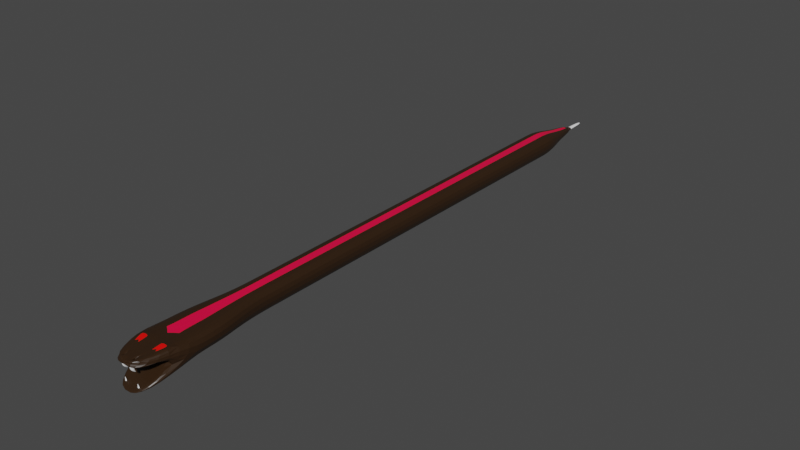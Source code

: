 # Source: SimpleSnake.blend  (saved by Blender 3.1.7; exported with 4.5.12 LTS)
import bpy
from mathutils import Matrix  # noqa: F401  (used for matrix-valued properties, if any)

bpy.ops.wm.read_factory_settings(use_empty=True)
scene = bpy.context.scene
scene.name = 'Scene'

# ---- collections
col_collection = bpy.data.collections.new('Collection'); scene.collection.children.link(col_collection)

# ---- materials (node trees are filled in below, after node groups)
mat_skin = bpy.data.materials.new('Skin')
mat_skin.alpha_threshold = 0.0
mat_skin.use_transparent_shadow = False
mat_skin.line_color = (0.0, 0.0, 0.0, 1.0)
mat_eyes = bpy.data.materials.new('Eyes')
mat_eyes.alpha_threshold = 0.0
mat_eyes.use_transparent_shadow = False
mat_eyes.line_color = (0.0, 0.0, 0.0, 1.0)
mat_teeth = bpy.data.materials.new('Teeth')
mat_teeth.use_transparent_shadow = False
mat_skintop = bpy.data.materials.new('SkinTop')
mat_skintop.use_transparent_shadow = False

# ---- material node trees
mat_skin.use_nodes = True; mat_skin.node_tree.nodes.clear()
_N = mat_skin.node_tree.nodes; _L = mat_skin.node_tree.links
n0 = _N.new('ShaderNodeOutputMaterial'); n0.name = 'Material Output'; n0.location = (300, 300)
n1 = _N.new('ShaderNodeBsdfPrincipled'); n1.name = 'Principled BSDF'; n1.location = (10, 300)
n1.distribution = 'GGX'
n1.subsurface_method = 'RANDOM_WALK_SKIN'
n1.inputs[0].default_value = (0.02892, 0.0133, 0.004398, 1.0)
n1.inputs[2].default_value = 0.4
n1.inputs[3].default_value = 1.45
n1.inputs[27].default_value = (0.0, 0.0, 0.0, 1.0)
n1.inputs[28].default_value = 1.0
_L.new(n1.outputs[0], n0.inputs[0])
n0.is_active_output = True
mat_eyes.use_nodes = True; mat_eyes.node_tree.nodes.clear()
_N = mat_eyes.node_tree.nodes; _L = mat_eyes.node_tree.links
n0 = _N.new('ShaderNodeOutputMaterial'); n0.name = 'Material Output'; n0.location = (300, 300)
n1 = _N.new('ShaderNodeBsdfPrincipled'); n1.name = 'Principled BSDF'; n1.location = (10, 300)
n1.distribution = 'GGX'
n1.subsurface_method = 'RANDOM_WALK_SKIN'
n1.inputs[0].default_value = (1.0, 0.00176, 0.0, 1.0)
n1.inputs[2].default_value = 0.4
n1.inputs[3].default_value = 1.45
n1.inputs[27].default_value = (0.0, 0.0, 0.0, 1.0)
n1.inputs[28].default_value = 1.0
_L.new(n1.outputs[0], n0.inputs[0])
n0.is_active_output = True
mat_teeth.use_nodes = True; mat_teeth.node_tree.nodes.clear()
_N = mat_teeth.node_tree.nodes; _L = mat_teeth.node_tree.links
n0 = _N.new('ShaderNodeBsdfPrincipled'); n0.name = 'Principled BSDF'; n0.location = (10, 300)
n0.distribution = 'GGX'
n0.subsurface_method = 'RANDOM_WALK_SKIN'
n0.inputs[0].default_value = (1.0, 1.0, 1.0, 1.0)
n0.inputs[3].default_value = 1.45
n0.inputs[27].default_value = (0.0, 0.0, 0.0, 1.0)
n0.inputs[28].default_value = 1.0
n1 = _N.new('ShaderNodeOutputMaterial'); n1.name = 'Material Output'; n1.location = (300, 300)
_L.new(n0.outputs[0], n1.inputs[0])
n1.is_active_output = True
mat_skintop.use_nodes = True; mat_skintop.node_tree.nodes.clear()
_N = mat_skintop.node_tree.nodes; _L = mat_skintop.node_tree.links
n0 = _N.new('ShaderNodeBsdfPrincipled'); n0.name = 'Principled BSDF'; n0.location = (10, 300)
n0.distribution = 'GGX'
n0.subsurface_method = 'RANDOM_WALK_SKIN'
n0.inputs[0].default_value = (1.0, 0.0, 0.05809, 1.0)
n0.inputs[3].default_value = 1.45
n0.inputs[27].default_value = (0.0, 0.0, 0.0, 1.0)
n0.inputs[28].default_value = 1.0
n1 = _N.new('ShaderNodeOutputMaterial'); n1.name = 'Material Output'; n1.location = (300, 300)
_L.new(n0.outputs[0], n1.inputs[0])
n1.is_active_output = True

# ---- world
world_world = bpy.data.worlds.new('World'); scene.world = world_world
world_world.use_nodes = True; world_world.node_tree.nodes.clear()
_N = world_world.node_tree.nodes; _L = world_world.node_tree.links
n0 = _N.new('ShaderNodeOutputWorld'); n0.name = 'World Output'; n0.location = (300, 300)
n1 = _N.new('ShaderNodeBackground'); n1.name = 'Background'; n1.location = (10, 300)
n1.inputs[0].default_value = (0.05088, 0.05088, 0.05088, 1.0)
_L.new(n1.outputs[0], n0.inputs[0])
n0.is_active_output = True
world_world.color = (0.05088, 0.05088, 0.05088)
world_world.use_sun_shadow = False
world_world.sun_shadow_jitter_overblur = 0.0

# ---- meshes
me_cube = bpy.data.meshes.new('Cube')
me_cube.from_pydata([(0.01418, 1.464, 0.1213), (0.07763, 1.464, 0.003536), (0.01418, 1.214, 0.1213), (0.07763, 1.214, 0.003536), (-0.01418, 1.464, 0.1213), (-0.07763, 1.464, 0.003536), (-0.01418, 1.214, 0.1213), (-0.07763, 1.214, 0.003536), (0.07763, 1.722, 0.003536), (-0.07763, 1.722, 0.003536), (0.01418, 1.722, 0.1213), (-0.07763, 0.9566, 0.003536), (-0.01418, 0.9566, 0.1213), (0.01418, 0.9566, 0.1213), (0.07763, 0.9566, 0.003536), (-0.01418, 1.722, 0.1213), (0.07763, 1.966, 0.003536), (-0.07763, 1.966, 0.003536), (0.01418, 1.966, 0.1213), (-0.07763, 0.7125, 0.003536), (-0.01418, 0.7125, 0.1213), (0.01418, 0.7125, 0.1213), (0.07763, 0.7125, 0.003536), (-0.01418, 1.966, 0.1213), (0.07763, 2.242, 0.003536), (-0.07763, 2.242, 0.003536), (0.01418, 2.242, 0.1213), (-0.07763, 0.4366, 0.003536), (-0.01418, 0.435, 0.1213), (0.01418, 0.435, 0.1213), (0.07763, 0.4366, 0.003536), (-0.01418, 2.242, 0.1213), (0.07763, 2.486, 0.003536), (-0.07763, 2.486, 0.003536), (0.01418, 2.486, 0.1213), (-0.1229, 0.1925, 0.003536), (-0.0247, 0.1909, 0.1213), (0.0247, 0.1909, 0.1213), (0.1229, 0.1925, 0.003536), (-0.01418, 2.486, 0.1213), (0.07763, 2.666, 0.003536), (-0.07763, 2.666, 0.003536), (0.01418, 2.664, 0.1218), (-0.1229, 0.01206, 0.003536), (-0.0247, 0.02864, 0.1213), (0.0247, 0.02864, 0.1213), (0.1229, 0.01206, 0.003536), (-0.01418, 2.664, 0.1218), (-0.1229, 0.01206, 0.06242), (0.1229, 0.01206, 0.06242), (-0.0676, -0.181, 0.08616), (-0.0676, -0.181, 0.1058), (0.0676, -0.181, 0.1058), (0.0676, -0.181, 0.08616), (0.0676, -0.181, -0.03755), (0.0676, -0.181, -0.05093), (-0.0676, -0.181, -0.05093), (-0.0676, -0.181, -0.03755), (8.652e-10, 0.02864, 0.1213), (6.812e-10, -0.181, 0.1058), (-0.03342, -0.0207, 0.1233), (-0.07884, -0.0207, 0.1233), (-0.06687, -0.04408, 0.1186), (-0.05287, -0.04408, 0.1186), (0.07884, -0.0207, 0.1233), (0.03342, -0.0207, 0.1233), (0.05287, -0.04408, 0.1186), (0.06687, -0.04408, 0.1186), (0.04662, 2.774, 0.02706), (-0.04662, 2.774, 0.02706), (0.007068, 2.77, 0.09846), (-0.007068, 2.77, 0.09846), (0.01128, 2.919, 0.05613), (-0.01128, 2.919, 0.05613), (0.00673, 2.903, 0.0803), (-0.00673, 2.903, 0.0803), (-0.01418, 0.5745, 0.1213), (0.01418, 0.5745, 0.1213), (0.07763, 0.5745, 0.003536), (-0.07763, 0.5745, 0.003536), (-0.01418, 0.8345, 0.1213), (0.01418, 0.8345, 0.1213), (0.07763, 0.8345, 0.003536), (-0.07763, 0.8345, 0.003536), (-0.01418, 1.085, 0.1213), (0.01418, 1.085, 0.1213), (0.07763, 1.085, 0.003536), (-0.07763, 1.085, 0.003536), (-0.07763, 1.339, 0.003536), (0.01418, 1.339, 0.1213), (-0.01418, 1.339, 0.1213), (0.07763, 1.339, 0.003536), (0.07763, 1.593, 0.003536), (0.01418, 1.593, 0.1213), (-0.01418, 1.593, 0.1213), (-0.07763, 1.593, 0.003536), (0.07763, 1.844, 0.003536), (0.01418, 1.844, 0.1213), (-0.01418, 1.844, 0.1213), (-0.07763, 1.844, 0.003536), (-0.07763, 2.104, 0.003536), (0.07763, 2.104, 0.003536), (0.01418, 2.104, 0.1213), (-0.01418, 2.104, 0.1213), (-0.01418, 2.364, 0.1213), (-0.07763, 2.364, 0.003536), (0.07763, 2.364, 0.003536), (0.01418, 2.364, 0.1213), (0.07763, 2.576, 0.003536), (0.01418, 2.576, 0.1213), (-0.01418, 2.576, 0.1213), (-0.07763, 2.576, 0.003536), (0.0173, 2.844, 0.08832), (-0.0173, 2.844, 0.08832), (0.03363, 2.847, 0.03691), (-0.03363, 2.847, 0.03691), (0.1003, 0.3145, 0.003536), (-0.1003, 0.3145, 0.003536), (-0.01951, 0.3115, 0.1213), (0.01951, 0.3115, 0.1213), (8.652e-10, 0.1925, 0.1213), (6.812e-10, 0.01206, 0.06242), (6.812e-10, -0.181, -0.03755), (-0.03018, -0.1437, -0.01823), (-0.04744, -0.1437, -0.01823), (-0.04414, -0.1542, -0.02367), (-0.03018, -0.1542, -0.02367), (0.04744, -0.1437, -0.01823), (0.03018, -0.1437, -0.01823), (0.03018, -0.1542, -0.02367), (0.04414, -0.1542, -0.02367), (0.09528, -0.08449, 0.07429), (-0.09528, -0.08449, 0.07429), (6.812e-10, -0.181, 0.08616), (-0.08144, -0.1328, 0.08022), (0.08144, -0.1328, 0.08022), (6.812e-10, -0.08449, 0.07429), (6.812e-10, -0.1328, 0.08022), (0.0152, -0.1478, 0.08208), (0.03354, -0.1478, 0.08208), (0.0307, -0.166, 0.0843), (0.0152, -0.166, 0.0843), (-0.03354, -0.1478, 0.08208), (-0.0152, -0.1478, 0.08208), (-0.0152, -0.166, 0.0843), (-0.0307, -0.166, 0.0843), (0.03354, -0.1505, 0.06063), (0.0152, -0.1505, 0.06063), (0.0152, -0.1686, 0.06285), (0.0307, -0.1686, 0.06285), (-0.0152, -0.1505, 0.06063), (-0.03354, -0.1505, 0.06063), (-0.0307, -0.1686, 0.06285), (-0.0152, -0.1686, 0.06285), (0.03254, -0.1458, -0.01931), (0.03254, -0.1521, -0.02259), (0.04235, -0.1521, -0.02259), (0.04434, -0.1458, -0.01931), (-0.04434, -0.1458, -0.01931), (-0.04235, -0.1521, -0.02259), (-0.03254, -0.1521, -0.02259), (-0.03254, -0.1458, -0.01931), (0.03686, -0.1513, 0.002837), (0.03686, -0.1526, 0.002181), (0.03922, -0.1513, 0.002837), (0.03883, -0.1526, 0.002181), (-0.03922, -0.1513, 0.002837), (-0.03883, -0.1526, 0.002181), (-0.03686, -0.1513, 0.002837), (-0.03686, -0.1526, 0.002181), (0.02563, -0.1393, 0.04392), (0.02197, -0.1393, 0.04392), (0.02197, -0.1429, 0.04437), (0.02507, -0.1429, 0.04437), (-0.02197, -0.1393, 0.04392), (-0.02563, -0.1393, 0.04392), (-0.02507, -0.1429, 0.04437), (-0.02197, -0.1429, 0.04437), (-0.02916, -0.1507, 0.1086), (-0.02495, -0.1508, 0.1086), (-0.02464, -0.1394, 0.1097), (-0.02886, -0.1393, 0.1097), (0.02495, -0.1508, 0.1086), (0.02916, -0.1507, 0.1086), (0.02886, -0.1393, 0.1097), (0.02464, -0.1394, 0.1097), (-0.02495, -0.1497, 0.09673), (-0.02916, -0.1496, 0.09673), (-0.02886, -0.1382, 0.09779), (-0.02464, -0.1383, 0.09778), (0.02916, -0.1496, 0.09673), (0.02495, -0.1497, 0.09673), (0.02464, -0.1383, 0.09778), (0.02886, -0.1382, 0.09779), (0.07763, 1.339, 0.1213), (0.07763, 1.214, 0.1213), (-0.07763, 1.339, 0.1213), (-0.07763, 1.464, 0.1213), (-0.07763, 1.085, 0.1213), (-0.07763, 0.9566, 0.1213), (0.07763, 1.085, 0.1213), (0.07763, 1.593, 0.1213), (0.07763, 1.464, 0.1213), (-0.07763, 1.593, 0.1213), (-0.07763, 1.722, 0.1213), (-0.07763, 0.8345, 0.1213), (-0.07763, 0.7125, 0.1213), (0.07763, 0.8345, 0.1213), (0.07763, 0.9566, 0.1213), (0.07763, 1.844, 0.1213), (0.07763, 1.722, 0.1213), (-0.07763, 1.844, 0.1213), (-0.07763, 1.966, 0.1213), (0.07763, 2.104, 0.1213), (0.07763, 2.242, 0.1213), (-0.07763, 2.104, 0.1213), (-0.07763, 0.5745, 0.1213), (-0.07763, 0.4366, 0.1213), (0.07763, 0.5745, 0.1213), (0.07763, 0.7125, 0.1213), (-0.07763, 2.364, 0.1213), (-0.07763, 2.486, 0.1213), (-0.1003, 0.3145, 0.1213), (0.07763, 2.364, 0.1213), (0.07763, 2.486, 0.1213), (0.1003, 0.3145, 0.1213), (0.07763, 0.4366, 0.1213), (0.07763, 2.576, 0.1213), (-0.07763, 2.576, 0.1213), (-0.07763, 2.666, 0.1213), (-0.1229, 0.01206, 0.1213), (-0.1229, 0.1925, 0.1213), (0.1229, 0.01206, 0.1213), (0.1229, 0.1925, 0.1213), (-0.04662, 2.774, 0.09779), (0.07763, 2.666, 0.1213), (0.04662, 2.774, 0.09779), (-0.01128, 2.919, 0.06871), (0.01128, 2.919, 0.06871), (0.03363, 2.847, 0.08793), (-0.03363, 2.847, 0.08793), (-0.07763, 1.214, 0.1213), (0.07763, 1.966, 0.1213), (-0.07763, 2.242, 0.1213), (6.812e-10, 0.01206, 0.1213), (0.02064, 2.919, 0.04676), (-0.02064, 2.919, 0.04676), (0.02064, 2.919, 0.07808), (-0.02064, 2.919, 0.07808), (0.01128, 3.066, 0.05613), (-0.01128, 3.066, 0.05613), (0.01128, 3.066, 0.06871), (-0.01128, 3.066, 0.06871)], [], [(89, 90, 6, 2), (86, 200, 208, 14), (88, 196, 197, 5), (88, 91, 3, 7), (91, 194, 195, 3), (85, 84, 12, 13), (82, 207, 219, 22), (81, 80, 20, 21), (201, 92, 8, 210), (95, 203, 204, 9), (198, 87, 11, 199), (92, 95, 9, 8), (94, 93, 10, 15), (87, 86, 14, 11), (103, 102, 26, 31), (101, 100, 25, 24), (209, 96, 16, 242), (83, 82, 22, 19), (99, 211, 212, 17), (205, 83, 19, 206), (96, 99, 17, 16), (98, 97, 18, 23), (105, 220, 221, 33), (117, 116, 38, 35), (77, 76, 28, 29), (78, 218, 226, 30), (213, 101, 24, 214), (79, 78, 30, 27), (100, 215, 243, 25), (216, 79, 27, 217), (35, 38, 46, 43), (227, 108, 40, 235), (222, 117, 35, 231), (106, 105, 33, 32), (104, 107, 34, 39), (119, 118, 36, 120, 37), (116, 225, 233, 38), (223, 106, 32, 224), (49, 232, 52, 53, 135, 131), (41, 229, 234, 69), (111, 228, 229, 41), (231, 35, 43, 48, 230), (108, 111, 41, 40), (110, 109, 42, 47), (37, 120, 36, 44, 58, 45), (38, 233, 232, 49, 46), (46, 49, 54, 55), (53, 52, 59, 51, 50, 133), (230, 48, 132, 134, 50, 51), (141, 138, 147, 148), (60, 61, 62, 63), (55, 54, 122, 57, 56), (43, 46, 55, 56), (157, 154, 162, 164), (48, 43, 56, 57), (64, 65, 66, 67), (244, 230, 61, 60), (230, 51, 62, 61), (181, 178, 187, 188), (59, 244, 60, 63), (232, 244, 65, 64), (244, 59, 66, 65), (180, 181, 188, 189), (52, 232, 64, 67), (113, 112, 74, 75), (40, 41, 69, 68), (47, 42, 70, 71), (235, 40, 68, 236), (72, 73, 250, 249), (239, 114, 245, 247), (115, 240, 248, 246), (114, 115, 246, 245), (206, 19, 79, 216), (19, 22, 78, 79), (22, 219, 218, 78), (21, 20, 76, 77), (199, 11, 83, 205), (11, 14, 82, 83), (13, 12, 80, 81), (14, 208, 207, 82), (7, 3, 86, 87), (241, 7, 87, 198), (2, 6, 84, 85), (3, 195, 200, 86), (1, 202, 194, 91), (5, 1, 91, 88), (7, 241, 196, 88), (0, 4, 90, 89), (4, 0, 93, 94), (1, 5, 95, 92), (5, 197, 203, 95), (202, 1, 92, 201), (15, 10, 97, 98), (8, 9, 99, 96), (9, 204, 211, 99), (210, 8, 96, 209), (17, 212, 215, 100), (242, 16, 101, 213), (16, 17, 100, 101), (23, 18, 102, 103), (214, 24, 106, 223), (31, 26, 107, 104), (24, 25, 105, 106), (25, 243, 220, 105), (39, 34, 109, 110), (32, 33, 111, 108), (33, 221, 228, 111), (224, 32, 108, 227), (68, 69, 115, 114), (69, 234, 240, 115), (236, 68, 114, 239), (71, 70, 112, 113), (30, 226, 225, 116), (29, 28, 118, 119), (217, 27, 117, 222), (27, 30, 116, 117), (121, 48, 124, 123), (48, 57, 125, 124), (57, 122, 126, 125), (122, 121, 123, 126), (49, 121, 128, 127), (121, 122, 129, 128), (122, 54, 130, 129), (54, 49, 127, 130), (156, 157, 164, 165), (48, 121, 49, 131, 136, 132), (140, 141, 148, 149), (132, 136, 137, 134), (136, 131, 135, 137), (137, 135, 139, 138), (135, 53, 140, 139), (53, 133, 141, 140), (133, 137, 138, 141), (134, 137, 143, 142), (137, 133, 144, 143), (133, 50, 145, 144), (50, 134, 142, 145), (151, 150, 174, 175), (150, 153, 177, 174), (143, 144, 153, 150), (142, 143, 150, 151), (139, 140, 149, 146), (144, 145, 152, 153), (138, 139, 146, 147), (145, 142, 151, 152), (128, 129, 155, 154), (129, 130, 156, 155), (130, 127, 157, 156), (127, 128, 154, 157), (124, 125, 159, 158), (125, 126, 160, 159), (126, 123, 161, 160), (123, 124, 158, 161), (162, 163, 165, 164), (166, 167, 169, 168), (159, 160, 169, 167), (158, 159, 167, 166), (155, 156, 165, 163), (160, 161, 168, 169), (154, 155, 163, 162), (161, 158, 166, 168), (171, 170, 173, 172), (175, 174, 177, 176), (146, 149, 173, 170), (147, 146, 170, 171), (153, 152, 176, 177), (152, 151, 175, 176), (149, 148, 172, 173), (148, 147, 171, 172), (51, 59, 179, 178), (59, 63, 180, 179), (63, 62, 181, 180), (62, 51, 178, 181), (59, 52, 183, 182), (52, 67, 184, 183), (67, 66, 185, 184), (66, 59, 182, 185), (187, 186, 189, 188), (191, 190, 193, 192), (183, 184, 193, 190), (182, 183, 190, 191), (179, 180, 189, 186), (184, 185, 192, 193), (178, 179, 186, 187), (185, 182, 191, 192), (89, 2, 195, 194), (90, 4, 197, 196), (12, 84, 198, 199), (2, 85, 200, 195), (93, 0, 202, 201), (94, 15, 204, 203), (20, 80, 205, 206), (13, 81, 207, 208), (97, 10, 210, 209), (98, 23, 212, 211), (26, 102, 213, 214), (23, 103, 215, 212), (28, 76, 216, 217), (21, 77, 218, 219), (104, 39, 221, 220), (118, 28, 217, 222), (34, 107, 223, 224), (29, 119, 225, 226), (109, 34, 224, 227), (110, 47, 229, 228), (44, 36, 231, 230), (37, 45, 232, 233), (47, 71, 234, 229), (70, 42, 235, 236), (75, 74, 247, 248), (74, 112, 239, 247), (71, 113, 240, 234), (76, 20, 206, 216), (77, 29, 226, 218), (80, 12, 199, 205), (81, 21, 219, 207), (84, 6, 241, 198), (85, 13, 208, 200), (0, 89, 194, 202), (6, 90, 196, 241), (10, 93, 201, 210), (4, 94, 203, 197), (18, 97, 209, 242), (15, 98, 211, 204), (102, 18, 242, 213), (103, 31, 243, 215), (31, 104, 220, 243), (107, 26, 214, 223), (42, 109, 227, 235), (39, 110, 228, 221), (112, 70, 236, 239), (113, 75, 248, 240), (36, 118, 222, 231), (119, 37, 233, 225), (58, 44, 230, 244), (45, 58, 244, 232), (73, 72, 245, 246), (72, 238, 247, 245), (237, 73, 246, 248), (238, 237, 248, 247), (250, 252, 251, 249), (237, 238, 251, 252), (238, 72, 249, 251), (73, 237, 252, 250)])
me_cube.polygons.foreach_set('material_index', [3, 0, 0, 0, 0, 3, 0, 3, 0, 0, 0, 0, 3, 0, 3, 0, 0, 0, 0, 0, 0, 3, 0, 0, 3, 0, 0, 0, 0, 0, 0, 0, 0, 0, 3, 3, 0, 0, 0, 0, 0, 0, 0, 3, 3, 0, 0, 0, 0, 2, 1, 0, 0, 2, 0, 1, 0, 0, 0, 0, 0, 0, 0, 0, 3, 0, 3, 0, 2, 0, 0, 0, 0, 0, 0, 3, 0, 0, 3, 0, 0, 0, 3, 0, 0, 0, 0, 3, 3, 0, 0, 0, 3, 0, 0, 0, 0, 0, 0, 3, 0, 3, 0, 0, 3, 0, 0, 0, 0, 0, 0, 3, 0, 3, 0, 0, 0, 0, 0, 0, 0, 0, 0, 0, 2, 0, 2, 0, 0, 0, 0, 0, 0, 0, 0, 0, 0, 2, 2, 2, 2, 2, 2, 2, 2, 0, 0, 0, 0, 0, 0, 0, 0, 2, 2, 2, 2, 2, 2, 2, 2, 2, 2, 2, 2, 2, 2, 2, 2, 0, 0, 0, 0, 0, 0, 0, 0, 0, 0, 0, 0, 0, 0, 0, 0, 0, 0, 0, 0, 0, 0, 0, 0, 0, 0, 0, 0, 0, 0, 0, 0, 0, 0, 0, 0, 0, 0, 0, 0, 0, 0, 0, 0, 0, 0, 0, 0, 0, 0, 0, 0, 0, 0, 0, 0, 0, 0, 0, 0, 0, 0, 0, 0, 0, 0, 0, 0, 0, 0, 0, 2, 2, 2, 2])
_uv = me_cube.uv_layers.new(name='UVMap')
_uv.uv.foreach_set('vector', [0.6517, 0.625, 0.8483, 0.625, 0.8483, 0.75, 0.6517, 0.75, 0.375, 0.75, 0.625, 0.75, 0.625, 0.75, 0.375, 0.75, 0.375, 0.125, 0.625, 0.125, 0.625, 0.25, 0.375, 0.25, 0.125, 0.625, 0.375, 0.625, 0.375, 0.75, 0.125, 0.75, 0.375, 0.625, 0.625, 0.625, 0.625, 0.75, 0.375, 0.75, 0.6517, 0.75, 0.8483, 0.75, 0.8483, 0.75, 0.6517, 0.75, 0.375, 0.75, 0.625, 0.75, 0.625, 0.75, 0.375, 0.75, 0.6517, 0.75, 0.8483, 0.75, 0.8483, 0.75, 0.6517, 0.75, 0.625, 0.5, 0.375, 0.5, 0.375, 0.5, 0.625, 0.5, 0.375, 0.25, 0.625, 0.25, 0.625, 0.25, 0.375, 0.25, 0.625, 0.0, 0.375, 0.0, 0.375, 0.0, 0.625, 0.0, 0.375, 0.5, 0.125, 0.5, 0.125, 0.5, 0.375, 0.5, 0.8483, 0.5, 0.6517, 0.5, 0.6517, 0.5, 0.8483, 0.5, 0.125, 0.75, 0.375, 0.75, 0.375, 0.75, 0.125, 0.75, 0.8483, 0.5, 0.6517, 0.5, 0.6517, 0.5, 0.8483, 0.5, 0.375, 0.5, 0.125, 0.5, 0.125, 0.5, 0.375, 0.5, 0.625, 0.5, 0.375, 0.5, 0.375, 0.5, 0.625, 0.5, 0.125, 0.75, 0.375, 0.75, 0.375, 0.75, 0.125, 0.75, 0.375, 0.25, 0.625, 0.25, 0.625, 0.25, 0.375, 0.25, 0.625, 0.0, 0.375, 0.0, 0.375, 0.0, 0.625, 0.0, 0.375, 0.5, 0.125, 0.5, 0.125, 0.5, 0.375, 0.5, 0.8483, 0.5, 0.6517, 0.5, 0.6517, 0.5, 0.8483, 0.5, 0.375, 0.25, 0.625, 0.25, 0.625, 0.25, 0.375, 0.25, 0.125, 0.75, 0.375, 0.75, 0.375, 0.75, 0.125, 0.75, 0.6517, 0.75, 0.8483, 0.75, 0.8481, 0.75, 0.6517, 0.75, 0.375, 0.75, 0.625, 0.75, 0.625, 0.75, 0.375, 0.75, 0.625, 0.5, 0.375, 0.5, 0.375, 0.5, 0.625, 0.5, 0.125, 0.75, 0.375, 0.75, 0.375, 0.75, 0.125, 0.75, 0.375, 0.25, 0.625, 0.25, 0.625, 0.25, 0.375, 0.25, 0.625, 0.0, 0.375, 0.0, 0.375, 0.0, 0.625, 0.0, 0.125, 0.75, 0.375, 0.75, 0.375, 0.75, 0.125, 0.75, 0.625, 0.5, 0.375, 0.5, 0.375, 0.5, 0.625, 0.5, 0.625, 0.0, 0.375, 0.0, 0.375, 0.0, 0.625, 0.0, 0.375, 0.5, 0.125, 0.5, 0.125, 0.5, 0.375, 0.5, 0.8483, 0.5, 0.6517, 0.5, 0.6517, 0.5, 0.8483, 0.5, 0.6457, 0.75, 0.8543, 0.75, 0.858, 0.75, 0.75, 0.75, 0.642, 0.75, 0.375, 0.75, 0.625, 0.75, 0.625, 0.75, 0.375, 0.75, 0.625, 0.5, 0.375, 0.5, 0.375, 0.5, 0.625, 0.5, 0.5, 0.75, 0.625, 0.75, 0.625, 0.75, 0.5, 0.75, 0.5, 0.75, 0.5, 0.75, 0.375, 0.25, 0.625, 0.25, 0.625, 0.25, 0.375, 0.25, 0.375, 0.25, 0.625, 0.25, 0.625, 0.25, 0.375, 0.25, 0.625, 0.0, 0.375, 0.0, 0.375, 0.0, 0.5, 0.0, 0.625, 0.0, 0.375, 0.5, 0.125, 0.5, 0.125, 0.5, 0.375, 0.5, 0.8483, 0.5, 0.6517, 0.5, 0.6517, 0.5, 0.8479, 0.5, 0.642, 0.75, 0.75, 0.75, 0.858, 0.75, 0.8074, 0.75, 0.7448, 0.75, 0.6414, 0.75, 0.375, 0.75, 0.625, 0.75, 0.625, 0.75, 0.5, 0.75, 0.375, 0.75, 0.375, 0.75, 0.5, 0.75, 0.5, 0.75, 0.375, 0.75, 0.5, 0.75, 0.625, 0.75, 0.625, 0.875, 0.625, 1.0, 0.5, 1.0, 0.5, 0.875, 0.625, 0.0, 0.5, 0.0, 0.5, 0.0, 0.5, 0.0, 0.5, 0.0, 0.625, 0.0, 0.5, 0.8486, 0.5, 0.85, 0.5, 0.85, 0.5, 0.8486, 0.7878, 0.75, 0.8368, 0.75, 0.8196, 0.75, 0.8048, 0.75, 0.375, 0.75, 0.5, 0.75, 0.5, 0.875, 0.5, 1.0, 0.375, 1.0, 0.125, 0.75, 0.375, 0.75, 0.375, 0.75, 0.125, 0.75, 0.5, 0.7947, 0.5, 0.8312, 0.5, 0.8312, 0.5, 0.7947, 0.5, 0.0, 0.375, 0.0, 0.375, 0.0, 0.5, 0.0, 0.6632, 0.75, 0.7122, 0.75, 0.6952, 0.75, 0.6804, 0.75, 0.75, 0.75, 0.875, 0.75, 0.8368, 0.75, 0.7878, 0.75, 0.875, 0.75, 0.875, 0.75, 0.8196, 0.75, 0.8368, 0.75, 0.8153, 0.75, 0.8626, 0.75, 0.8626, 0.75, 0.8153, 0.75, 0.75, 0.75, 0.75, 0.75, 0.7878, 0.75, 0.8048, 0.75, 0.6875, 0.75, 0.75, 0.75, 0.7122, 0.75, 0.6632, 0.75, 0.75, 0.75, 0.75, 0.75, 0.6952, 0.75, 0.7122, 0.75, 0.8099, 0.75, 0.8153, 0.75, 0.8153, 0.75, 0.8099, 0.75, 0.625, 0.75, 0.625, 0.75, 0.6632, 0.75, 0.6804, 0.75, 0.814, 0.5, 0.6861, 0.5, 0.7132, 0.5, 0.7868, 0.5, 0.375, 0.5, 0.125, 0.5, 0.125, 0.5, 0.375, 0.5, 0.8479, 0.5, 0.6517, 0.5, 0.6689, 0.5, 0.8311, 0.5, 0.625, 0.5, 0.375, 0.5, 0.375, 0.5, 0.625, 0.5, 0.4498, 0.4433, 0.4498, 0.3067, 0.4498, 0.3067, 0.4498, 0.4433, 0.625, 0.5, 0.375, 0.5, 0.375, 0.5, 0.625, 0.5, 0.375, 0.25, 0.625, 0.25, 0.625, 0.25, 0.375, 0.25, 0.375, 0.5, 0.125, 0.5, 0.125, 0.5, 0.375, 0.5, 0.625, 0.0, 0.375, 0.0, 0.375, 0.0, 0.625, 0.0, 0.125, 0.75, 0.375, 0.75, 0.375, 0.75, 0.125, 0.75, 0.375, 0.75, 0.625, 0.75, 0.625, 0.75, 0.375, 0.75, 0.6517, 0.75, 0.8483, 0.75, 0.8483, 0.75, 0.6517, 0.75, 0.625, 0.0, 0.375, 0.0, 0.375, 0.0, 0.625, 0.0, 0.125, 0.75, 0.375, 0.75, 0.375, 0.75, 0.125, 0.75, 0.6517, 0.75, 0.8483, 0.75, 0.8483, 0.75, 0.6517, 0.75, 0.375, 0.75, 0.625, 0.75, 0.625, 0.75, 0.375, 0.75, 0.125, 0.75, 0.375, 0.75, 0.375, 0.75, 0.125, 0.75, 0.625, 0.0, 0.375, 0.0, 0.375, 0.0, 0.625, 0.0, 0.6517, 0.75, 0.8483, 0.75, 0.8483, 0.75, 0.6517, 0.75, 0.375, 0.75, 0.625, 0.75, 0.625, 0.75, 0.375, 0.75, 0.375, 0.5, 0.625, 0.5, 0.625, 0.625, 0.375, 0.625, 0.125, 0.5, 0.375, 0.5, 0.375, 0.625, 0.125, 0.625, 0.375, 0.0, 0.625, 0.0, 0.625, 0.125, 0.375, 0.125, 0.6517, 0.5, 0.8483, 0.5, 0.8483, 0.625, 0.6517, 0.625, 0.8483, 0.5, 0.6517, 0.5, 0.6517, 0.5, 0.8483, 0.5, 0.375, 0.5, 0.125, 0.5, 0.125, 0.5, 0.375, 0.5, 0.375, 0.25, 0.625, 0.25, 0.625, 0.25, 0.375, 0.25, 0.625, 0.5, 0.375, 0.5, 0.375, 0.5, 0.625, 0.5, 0.8483, 0.5, 0.6517, 0.5, 0.6517, 0.5, 0.8483, 0.5, 0.375, 0.5, 0.125, 0.5, 0.125, 0.5, 0.375, 0.5, 0.375, 0.25, 0.625, 0.25, 0.625, 0.25, 0.375, 0.25, 0.625, 0.5, 0.375, 0.5, 0.375, 0.5, 0.625, 0.5, 0.375, 0.25, 0.625, 0.25, 0.625, 0.25, 0.375, 0.25, 0.625, 0.5, 0.375, 0.5, 0.375, 0.5, 0.625, 0.5, 0.375, 0.5, 0.125, 0.5, 0.125, 0.5, 0.375, 0.5, 0.8483, 0.5, 0.6517, 0.5, 0.6517, 0.5, 0.8483, 0.5, 0.625, 0.5, 0.375, 0.5, 0.375, 0.5, 0.625, 0.5, 0.8483, 0.5, 0.6517, 0.5, 0.6517, 0.5, 0.8483, 0.5, 0.375, 0.5, 0.125, 0.5, 0.125, 0.5, 0.375, 0.5, 0.375, 0.25, 0.625, 0.25, 0.625, 0.25, 0.375, 0.25, 0.8483, 0.5, 0.6517, 0.5, 0.6517, 0.5, 0.8483, 0.5, 0.375, 0.5, 0.125, 0.5, 0.125, 0.5, 0.375, 0.5, 0.375, 0.25, 0.625, 0.25, 0.625, 0.25, 0.375, 0.25, 0.625, 0.5, 0.375, 0.5, 0.375, 0.5, 0.625, 0.5, 0.375, 0.5, 0.125, 0.5, 0.125, 0.5, 0.375, 0.5, 0.375, 0.25, 0.625, 0.25, 0.625, 0.25, 0.375, 0.25, 0.625, 0.5, 0.375, 0.5, 0.375, 0.5, 0.625, 0.5, 0.8311, 0.5, 0.6689, 0.5, 0.6861, 0.5, 0.814, 0.5, 0.375, 0.75, 0.625, 0.75, 0.625, 0.75, 0.375, 0.75, 0.6517, 0.75, 0.8481, 0.75, 0.8543, 0.75, 0.6457, 0.75, 0.625, 0.0, 0.375, 0.0, 0.375, 0.0, 0.625, 0.0, 0.125, 0.75, 0.375, 0.75, 0.375, 0.75, 0.125, 0.75, 0.5, 0.875, 0.5, 1.0, 0.5, 0.9661, 0.5, 0.9086, 0.5, 1.0, 0.5, 1.0, 0.5, 0.9492, 0.5, 0.9661, 0.5, 1.0, 0.5, 0.875, 0.5, 0.9253, 0.5, 0.9492, 0.5, 0.875, 0.5, 0.875, 0.5, 0.9086, 0.5, 0.9253, 0.5, 0.75, 0.5, 0.875, 0.5, 0.8414, 0.5, 0.7839, 0.5, 0.875, 0.5, 0.875, 0.5, 0.8247, 0.5, 0.8414, 0.5, 0.875, 0.5, 0.75, 0.5, 0.8008, 0.5, 0.8247, 0.5, 0.75, 0.5, 0.75, 0.5, 0.7839, 0.5, 0.8008, 0.5, 0.8031, 0.5, 0.7947, 0.5, 0.7947, 0.5, 0.8031, 0.5, 1.0, 0.5, 0.875, 0.5, 0.75, 0.5, 0.75, 0.5, 0.875, 0.5, 1.0, 0.5, 0.7769, 0.5, 0.8486, 0.5, 0.8486, 0.5, 0.7769, 0.5, 1.0, 0.5, 0.875, 0.5, 0.875, 0.5, 1.0, 0.5, 0.875, 0.5, 0.75, 0.5, 0.75, 0.5, 0.875, 0.5, 0.875, 0.5, 0.75, 0.5, 0.7755, 0.5, 0.85, 0.5, 0.75, 0.5, 0.75, 0.5, 0.7769, 0.5, 0.7755, 0.5, 0.75, 0.5, 0.875, 0.5, 0.8486, 0.5, 0.7769, 0.5, 0.875, 0.5, 0.875, 0.5, 0.85, 0.5, 0.8486, 0.5, 1.0, 0.5, 0.875, 0.5, 0.9, 0.5, 0.9745, 0.5, 0.875, 0.5, 0.875, 0.5, 0.9014, 0.5, 0.9, 0.5, 0.875, 0.5, 1.0, 0.5, 0.9731, 0.5, 0.9014, 0.5, 1.0, 0.5, 1.0, 0.5, 0.9745, 0.5, 0.9731, 0.5, 0.9745, 0.5, 0.9, 0.5, 0.9, 0.5, 0.9745, 0.5, 0.9, 0.5, 0.9014, 0.5, 0.9014, 0.5, 0.9, 0.5, 0.9, 0.5, 0.9014, 0.5, 0.9014, 0.5, 0.9, 0.5, 0.9745, 0.5, 0.9, 0.5, 0.9, 0.5, 0.9745, 0.5, 0.7755, 0.5, 0.7769, 0.5, 0.7769, 0.5, 0.7755, 0.5, 0.9014, 0.5, 0.9731, 0.5, 0.9731, 0.5, 0.9014, 0.5, 0.85, 0.5, 0.7755, 0.5, 0.7755, 0.5, 0.85, 0.5, 0.9731, 0.5, 0.9745, 0.5, 0.9745, 0.5, 0.9731, 0.5, 0.8414, 0.5, 0.8247, 0.5, 0.8228, 0.5, 0.8312, 0.5, 0.8247, 0.5, 0.8008, 0.5, 0.8031, 0.5, 0.8228, 0.5, 0.8008, 0.5, 0.7839, 0.5, 0.7947, 0.5, 0.8031, 0.5, 0.7839, 0.5, 0.8414, 0.5, 0.8312, 0.5, 0.7947, 0.5, 0.9661, 0.5, 0.9492, 0.5, 0.9469, 0.5, 0.9553, 0.5, 0.9492, 0.5, 0.9253, 0.5, 0.9272, 0.5, 0.9469, 0.5, 0.9253, 0.5, 0.9086, 0.5, 0.9188, 0.5, 0.9272, 0.5, 0.9086, 0.5, 0.9661, 0.5, 0.9553, 0.5, 0.9188, 0.5, 0.8312, 0.5, 0.8228, 0.5, 0.8031, 0.5, 0.7947, 0.5, 0.9553, 0.5, 0.9469, 0.5, 0.9272, 0.5, 0.9188, 0.5, 0.9469, 0.5, 0.9272, 0.5, 0.9272, 0.5, 0.9469, 0.5, 0.9553, 0.5, 0.9469, 0.5, 0.9469, 0.5, 0.9553, 0.5, 0.8228, 0.5, 0.8031, 0.5, 0.8031, 0.5, 0.8228, 0.5, 0.9272, 0.5, 0.9188, 0.5, 0.9188, 0.5, 0.9272, 0.5, 0.8312, 0.5, 0.8228, 0.5, 0.8228, 0.5, 0.8312, 0.5, 0.9188, 0.5, 0.9553, 0.5, 0.9553, 0.5, 0.9188, 0.5, 0.85, 0.5, 0.7755, 0.5, 0.7769, 0.5, 0.8486, 0.5, 0.9745, 0.5, 0.9, 0.5, 0.9014, 0.5, 0.9731, 0.5, 0.7755, 0.5, 0.7769, 0.5, 0.7769, 0.5, 0.7755, 0.5, 0.85, 0.5, 0.7755, 0.5, 0.7755, 0.5, 0.85, 0.5, 0.9014, 0.5, 0.9731, 0.5, 0.9731, 0.5, 0.9014, 0.5, 0.9731, 0.5, 0.9745, 0.5, 0.9745, 0.5, 0.9731, 0.5, 0.7769, 0.5, 0.8486, 0.5, 0.8486, 0.5, 0.7769, 0.5, 0.8486, 0.5, 0.85, 0.5, 0.85, 0.5, 0.8486, 0.875, 0.75, 0.75, 0.75, 0.7631, 0.75, 0.8626, 0.75, 0.75, 0.75, 0.8048, 0.75, 0.8099, 0.75, 0.7631, 0.75, 0.8048, 0.75, 0.8196, 0.75, 0.8153, 0.75, 0.8099, 0.75, 0.8196, 0.75, 0.875, 0.75, 0.8626, 0.75, 0.8153, 0.75, 0.75, 0.75, 0.625, 0.75, 0.6374, 0.75, 0.7369, 0.75, 0.625, 0.75, 0.6804, 0.75, 0.6847, 0.75, 0.6374, 0.75, 0.6804, 0.75, 0.6952, 0.75, 0.6901, 0.75, 0.6847, 0.75, 0.6952, 0.75, 0.75, 0.75, 0.7369, 0.75, 0.6901, 0.75, 0.8626, 0.75, 0.7631, 0.75, 0.8099, 0.75, 0.8153, 0.75, 0.7369, 0.75, 0.6374, 0.75, 0.6847, 0.75, 0.6901, 0.75, 0.6374, 0.75, 0.6847, 0.75, 0.6847, 0.75, 0.6374, 0.75, 0.7369, 0.75, 0.6374, 0.75, 0.6374, 0.75, 0.7369, 0.75, 0.7631, 0.75, 0.8099, 0.75, 0.8099, 0.75, 0.7631, 0.75, 0.6847, 0.75, 0.6901, 0.75, 0.6901, 0.75, 0.6847, 0.75, 0.8626, 0.75, 0.7631, 0.75, 0.7631, 0.75, 0.8626, 0.75, 0.6901, 0.75, 0.7369, 0.75, 0.7369, 0.75, 0.6901, 0.75, 0.6517, 0.625, 0.6517, 0.75, 0.625, 0.75, 0.625, 0.625, 0.8483, 0.625, 0.8483, 0.5, 0.875, 0.5, 0.875, 0.625, 0.8483, 0.75, 0.8483, 0.75, 0.875, 0.75, 0.875, 0.75, 0.6517, 0.75, 0.6517, 0.75, 0.625, 0.75, 0.625, 0.75, 0.6517, 0.5, 0.6517, 0.5, 0.625, 0.5, 0.625, 0.5, 0.8483, 0.5, 0.8483, 0.5, 0.875, 0.5, 0.875, 0.5, 0.8483, 0.75, 0.8483, 0.75, 0.875, 0.75, 0.875, 0.75, 0.6517, 0.75, 0.6517, 0.75, 0.625, 0.75, 0.625, 0.75, 0.6517, 0.5, 0.6517, 0.5, 0.625, 0.5, 0.625, 0.5, 0.8483, 0.5, 0.8483, 0.5, 0.875, 0.5, 0.875, 0.5, 0.6517, 0.5, 0.6517, 0.5, 0.625, 0.5, 0.625, 0.5, 0.8483, 0.5, 0.8483, 0.5, 0.875, 0.5, 0.875, 0.5, 0.8481, 0.75, 0.8483, 0.75, 0.875, 0.75, 0.875, 0.75, 0.6517, 0.75, 0.6517, 0.75, 0.625, 0.75, 0.625, 0.75, 0.8483, 0.5, 0.8483, 0.5, 0.875, 0.5, 0.875, 0.5, 0.8543, 0.75, 0.8481, 0.75, 0.875, 0.75, 0.875, 0.75, 0.6517, 0.5, 0.6517, 0.5, 0.625, 0.5, 0.625, 0.5, 0.6517, 0.75, 0.6457, 0.75, 0.625, 0.75, 0.625, 0.75, 0.6517, 0.5, 0.6517, 0.5, 0.625, 0.5, 0.625, 0.5, 0.8483, 0.5, 0.8479, 0.5, 0.875, 0.5, 0.875, 0.5, 0.8074, 0.75, 0.858, 0.75, 0.875, 0.75, 0.8125, 0.75, 0.642, 0.75, 0.6414, 0.75, 0.625, 0.75, 0.625, 0.75, 0.8479, 0.5, 0.8311, 0.5, 0.875, 0.5, 0.875, 0.5, 0.6689, 0.5, 0.6517, 0.5, 0.625, 0.5, 0.625, 0.5, 0.7868, 0.5, 0.7132, 0.5, 0.625, 0.5, 0.875, 0.5, 0.7132, 0.5, 0.6861, 0.5, 0.625, 0.5, 0.625, 0.5, 0.8311, 0.5, 0.814, 0.5, 0.875, 0.5, 0.875, 0.5, 0.8483, 0.75, 0.8483, 0.75, 0.875, 0.75, 0.875, 0.75, 0.6517, 0.75, 0.6517, 0.75, 0.625, 0.75, 0.625, 0.75, 0.8483, 0.75, 0.8483, 0.75, 0.875, 0.75, 0.875, 0.75, 0.6517, 0.75, 0.6517, 0.75, 0.625, 0.75, 0.625, 0.75, 0.8483, 0.75, 0.8483, 0.75, 0.875, 0.75, 0.875, 0.75, 0.6517, 0.75, 0.6517, 0.75, 0.625, 0.75, 0.625, 0.75, 0.6517, 0.5, 0.6517, 0.625, 0.625, 0.625, 0.625, 0.5, 0.8483, 0.75, 0.8483, 0.625, 0.875, 0.625, 0.875, 0.75, 0.6517, 0.5, 0.6517, 0.5, 0.625, 0.5, 0.625, 0.5, 0.8483, 0.5, 0.8483, 0.5, 0.875, 0.5, 0.875, 0.5, 0.6517, 0.5, 0.6517, 0.5, 0.625, 0.5, 0.625, 0.5, 0.8483, 0.5, 0.8483, 0.5, 0.875, 0.5, 0.875, 0.5, 0.6517, 0.5, 0.6517, 0.5, 0.625, 0.5, 0.625, 0.5, 0.8483, 0.5, 0.8483, 0.5, 0.875, 0.5, 0.875, 0.5, 0.8483, 0.5, 0.8483, 0.5, 0.875, 0.5, 0.875, 0.5, 0.6517, 0.5, 0.6517, 0.5, 0.625, 0.5, 0.625, 0.5, 0.6517, 0.5, 0.6517, 0.5, 0.625, 0.5, 0.625, 0.5, 0.8483, 0.5, 0.8483, 0.5, 0.875, 0.5, 0.875, 0.5, 0.6861, 0.5, 0.6689, 0.5, 0.625, 0.5, 0.625, 0.5, 0.814, 0.5, 0.7868, 0.5, 0.875, 0.5, 0.875, 0.5, 0.858, 0.75, 0.8543, 0.75, 0.875, 0.75, 0.875, 0.75, 0.6457, 0.75, 0.642, 0.75, 0.625, 0.75, 0.625, 0.75, 0.7448, 0.75, 0.8074, 0.75, 0.8125, 0.75, 0.75, 0.75, 0.6414, 0.75, 0.7448, 0.75, 0.75, 0.75, 0.625, 0.75, 0.4498, 0.3067, 0.4498, 0.4433, 0.375, 0.5, 0.375, 0.25, 0.4498, 0.4433, 0.5502, 0.4433, 0.625, 0.5, 0.375, 0.5, 0.5502, 0.3067, 0.4498, 0.3067, 0.375, 0.25, 0.625, 0.25, 0.5502, 0.4433, 0.5502, 0.3067, 0.625, 0.25, 0.625, 0.5, 0.4498, 0.3067, 0.5502, 0.3067, 0.5502, 0.4433, 0.4498, 0.4433, 0.5502, 0.3067, 0.5502, 0.4433, 0.5502, 0.4433, 0.5502, 0.3067, 0.5502, 0.4433, 0.4498, 0.4433, 0.4498, 0.4433, 0.5502, 0.4433, 0.4498, 0.3067, 0.5502, 0.3067, 0.5502, 0.3067, 0.4498, 0.3067])
me_cube.materials.append(mat_skin)
me_cube.materials.append(mat_eyes)
me_cube.materials.append(mat_teeth)
me_cube.materials.append(mat_skintop)
me_cube.use_remesh_preserve_volume = False
me_cube.use_remesh_preserve_attributes = False
me_cube.use_mirror_vertex_groups = False
me_cube.update()

# ---- objects
ob_cube = bpy.data.objects.new('Cube', me_cube)

# ---- transforms, parenting, visibility, modifiers, constraints
ob_cube.location = (0.0, 0.0, 0.0)
ob_cube.lock_rotations_4d = False
ob_cube.empty_display_type = 'ARROWS'
ob_cube.lineart.crease_threshold = 0.0
_m = ob_cube.modifiers.new('Subdivision', 'SUBSURF')
_m.levels = 3

# ---- collection membership
col_collection.objects.link(ob_cube)

# ---- scene / render settings (as saved in the file)
scene.frame_start = 1; scene.frame_end = 250; scene.frame_set(1)
scene.render.engine = 'BLENDER_EEVEE_NEXT'
scene.cycles.sampling_pattern = 'TABULATED_SOBOL'
scene.cycles.use_light_tree = False
scene.view_settings.view_transform = 'Filmic'
bpy.context.view_layer.update()

# ---- added for rendering (the .blend has no active camera and no usable light): camera, sun
cam_auto = bpy.data.cameras.new('AutoCamera')
cam_auto.lens = 50.0
cam_auto.sensor_width = 36.0
cam_auto.clip_end = 1000.0
ob_auto_camera = bpy.data.objects.new('AutoCamera', cam_auto)
scene.collection.objects.link(ob_auto_camera)
ob_auto_camera.location = (3.01692, -2.17795, 2.44973)
ob_auto_camera.rotation_euler = (1.09748, -7.21219e-08, 0.694738)
scene.camera = ob_auto_camera
light_auto_sun = bpy.data.lights.new('AutoSun', 'SUN')
light_auto_sun.energy = 3.0
light_auto_sun.angle = 0.0523599
ob_auto_sun = bpy.data.objects.new('AutoSun', light_auto_sun)
scene.collection.objects.link(ob_auto_sun)
ob_auto_sun.rotation_euler = (0.872665, 0.174533, 0.523599)
bpy.context.view_layer.update()
